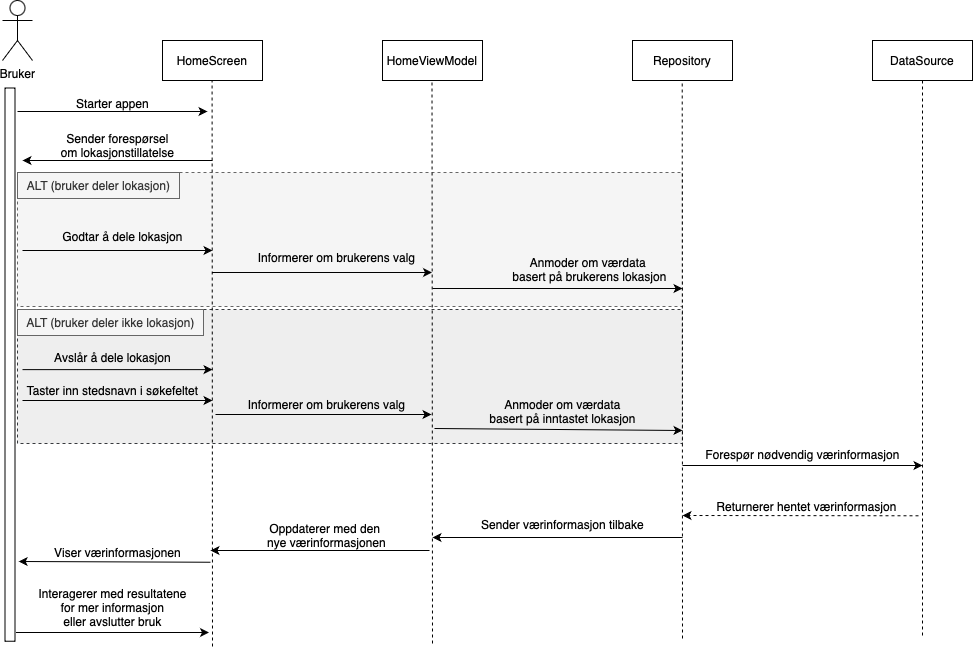

The diagram above was exported from draw.io. Its source (the exported page's mxGraphModel, read from the mxfile embedded in the PNG):
<mxGraphModel dx="902" dy="739" grid="0" gridSize="10" guides="1" tooltips="1" connect="1" arrows="1" fold="1" page="1" pageScale="1" pageWidth="827" pageHeight="1169" math="0" shadow="0">
  <root>
    <mxCell id="0" />
    <mxCell id="1" parent="0" />
    <mxCell id="_nFS6TVGrOIfG2ZbigFX-3" value="" style="rounded=0;whiteSpace=wrap;html=1;dashed=1;fillColor=#eeeeee;strokeColor=#36393d;" vertex="1" parent="1">
      <mxGeometry x="105" y="489" width="665" height="134" as="geometry" />
    </mxCell>
    <mxCell id="xg-2371bIYoDLrYAgZuh-51" value="" style="rounded=0;whiteSpace=wrap;html=1;dashed=1;fillColor=#f5f5f5;fontColor=#333333;strokeColor=#666666;" parent="1" vertex="1">
      <mxGeometry x="105" y="352" width="665" height="134" as="geometry" />
    </mxCell>
    <mxCell id="xg-2371bIYoDLrYAgZuh-2" value="Bruker" style="shape=umlActor;verticalLabelPosition=bottom;verticalAlign=top;html=1;outlineConnect=0;" parent="1" vertex="1">
      <mxGeometry x="90" y="180" width="30" height="60" as="geometry" />
    </mxCell>
    <mxCell id="xg-2371bIYoDLrYAgZuh-5" value="" style="endArrow=none;dashed=1;html=1;rounded=0;" parent="1" edge="1">
      <mxGeometry width="50" height="50" relative="1" as="geometry">
        <mxPoint x="300" y="826" as="sourcePoint" />
        <mxPoint x="299.58" y="260" as="targetPoint" />
      </mxGeometry>
    </mxCell>
    <mxCell id="xg-2371bIYoDLrYAgZuh-6" value="HomeScreen" style="rounded=0;whiteSpace=wrap;html=1;" parent="1" vertex="1">
      <mxGeometry x="250" y="220" width="100" height="40" as="geometry" />
    </mxCell>
    <mxCell id="xg-2371bIYoDLrYAgZuh-7" value="HomeViewModel" style="rounded=0;whiteSpace=wrap;html=1;" parent="1" vertex="1">
      <mxGeometry x="470" y="220" width="100" height="40" as="geometry" />
    </mxCell>
    <mxCell id="xg-2371bIYoDLrYAgZuh-8" value="" style="endArrow=none;dashed=1;html=1;rounded=0;" parent="1" edge="1">
      <mxGeometry width="50" height="50" relative="1" as="geometry">
        <mxPoint x="520" y="823" as="sourcePoint" />
        <mxPoint x="519.5" y="260" as="targetPoint" />
      </mxGeometry>
    </mxCell>
    <mxCell id="xg-2371bIYoDLrYAgZuh-9" value="Repository" style="rounded=0;whiteSpace=wrap;html=1;" parent="1" vertex="1">
      <mxGeometry x="720" y="220" width="100" height="40" as="geometry" />
    </mxCell>
    <mxCell id="xg-2371bIYoDLrYAgZuh-10" value="" style="endArrow=none;dashed=1;html=1;rounded=0;" parent="1" edge="1">
      <mxGeometry width="50" height="50" relative="1" as="geometry">
        <mxPoint x="770" y="818" as="sourcePoint" />
        <mxPoint x="769.71" y="260" as="targetPoint" />
      </mxGeometry>
    </mxCell>
    <mxCell id="xg-2371bIYoDLrYAgZuh-11" value="DataSource" style="rounded=0;whiteSpace=wrap;html=1;" parent="1" vertex="1">
      <mxGeometry x="960" y="220" width="100" height="40" as="geometry" />
    </mxCell>
    <mxCell id="xg-2371bIYoDLrYAgZuh-12" value="" style="endArrow=none;dashed=1;html=1;rounded=0;" parent="1" edge="1">
      <mxGeometry width="50" height="50" relative="1" as="geometry">
        <mxPoint x="1010" y="815" as="sourcePoint" />
        <mxPoint x="1009.9999999999999" y="260" as="targetPoint" />
      </mxGeometry>
    </mxCell>
    <mxCell id="xg-2371bIYoDLrYAgZuh-13" value="" style="endArrow=classic;html=1;rounded=0;jumpSize=6;" parent="1" edge="1">
      <mxGeometry width="50" height="50" relative="1" as="geometry">
        <mxPoint x="105" y="291" as="sourcePoint" />
        <mxPoint x="295" y="291" as="targetPoint" />
      </mxGeometry>
    </mxCell>
    <mxCell id="xg-2371bIYoDLrYAgZuh-14" value="Starter appen" style="text;html=1;align=center;verticalAlign=middle;resizable=0;points=[];autosize=1;strokeColor=none;fillColor=none;" parent="1" vertex="1">
      <mxGeometry x="150" y="268" width="100" height="30" as="geometry" />
    </mxCell>
    <mxCell id="xg-2371bIYoDLrYAgZuh-15" value="" style="endArrow=classic;html=1;rounded=0;" parent="1" edge="1">
      <mxGeometry width="50" height="50" relative="1" as="geometry">
        <mxPoint x="300" y="340" as="sourcePoint" />
        <mxPoint x="110" y="340" as="targetPoint" />
      </mxGeometry>
    </mxCell>
    <mxCell id="xg-2371bIYoDLrYAgZuh-16" value="Sender forespørsel&lt;div&gt;&amp;nbsp;om lokasjonstillatelse&amp;nbsp;&lt;/div&gt;" style="text;html=1;align=center;verticalAlign=middle;resizable=0;points=[];autosize=1;strokeColor=none;fillColor=none;" parent="1" vertex="1">
      <mxGeometry x="135" y="305" width="140" height="40" as="geometry" />
    </mxCell>
    <mxCell id="xg-2371bIYoDLrYAgZuh-18" value="" style="endArrow=classic;html=1;rounded=0;" parent="1" edge="1">
      <mxGeometry width="50" height="50" relative="1" as="geometry">
        <mxPoint x="110" y="430" as="sourcePoint" />
        <mxPoint x="300" y="430" as="targetPoint" />
      </mxGeometry>
    </mxCell>
    <mxCell id="xg-2371bIYoDLrYAgZuh-19" value="Godtar å dele lokasjon" style="text;html=1;align=center;verticalAlign=middle;resizable=0;points=[];autosize=1;strokeColor=none;fillColor=none;" parent="1" vertex="1">
      <mxGeometry x="140" y="401" width="140" height="30" as="geometry" />
    </mxCell>
    <mxCell id="xg-2371bIYoDLrYAgZuh-22" value="" style="endArrow=classic;html=1;rounded=0;jumpSize=6;" parent="1" edge="1">
      <mxGeometry width="50" height="50" relative="1" as="geometry">
        <mxPoint x="299.5" y="452" as="sourcePoint" />
        <mxPoint x="519.5" y="452" as="targetPoint" />
      </mxGeometry>
    </mxCell>
    <mxCell id="xg-2371bIYoDLrYAgZuh-23" value="Informerer om brukerens valg" style="text;html=1;align=center;verticalAlign=middle;resizable=0;points=[];autosize=1;strokeColor=none;fillColor=none;" parent="1" vertex="1">
      <mxGeometry x="334" y="422" width="180" height="30" as="geometry" />
    </mxCell>
    <mxCell id="xg-2371bIYoDLrYAgZuh-24" value="" style="endArrow=classic;html=1;rounded=0;jumpSize=6;" parent="1" edge="1">
      <mxGeometry width="50" height="50" relative="1" as="geometry">
        <mxPoint x="520" y="468" as="sourcePoint" />
        <mxPoint x="770" y="468" as="targetPoint" />
      </mxGeometry>
    </mxCell>
    <mxCell id="xg-2371bIYoDLrYAgZuh-25" value="Anmoder om værdata&amp;nbsp;&lt;div&gt;basert på brukerens lokasjon&lt;/div&gt;" style="text;html=1;align=center;verticalAlign=middle;resizable=0;points=[];autosize=1;strokeColor=none;fillColor=none;" parent="1" vertex="1">
      <mxGeometry x="587" y="429" width="180" height="40" as="geometry" />
    </mxCell>
    <mxCell id="xg-2371bIYoDLrYAgZuh-26" value="" style="endArrow=classic;html=1;rounded=0;" parent="1" edge="1">
      <mxGeometry width="50" height="50" relative="1" as="geometry">
        <mxPoint x="770" y="645" as="sourcePoint" />
        <mxPoint x="1010" y="645" as="targetPoint" />
      </mxGeometry>
    </mxCell>
    <mxCell id="xg-2371bIYoDLrYAgZuh-27" value="Forespør nødvendig værinformasjon" style="text;html=1;align=center;verticalAlign=middle;resizable=0;points=[];autosize=1;strokeColor=none;fillColor=none;" parent="1" vertex="1">
      <mxGeometry x="780" y="619" width="220" height="30" as="geometry" />
    </mxCell>
    <mxCell id="xg-2371bIYoDLrYAgZuh-28" value="" style="endArrow=classic;html=1;rounded=0;dashed=1;" parent="1" edge="1">
      <mxGeometry width="50" height="50" relative="1" as="geometry">
        <mxPoint x="1006" y="695.2900000000001" as="sourcePoint" />
        <mxPoint x="770" y="695" as="targetPoint" />
      </mxGeometry>
    </mxCell>
    <mxCell id="xg-2371bIYoDLrYAgZuh-29" value="Returnerer hentet værinformasjon" style="text;html=1;align=center;verticalAlign=middle;resizable=0;points=[];autosize=1;strokeColor=none;fillColor=none;" parent="1" vertex="1">
      <mxGeometry x="794" y="671" width="200" height="30" as="geometry" />
    </mxCell>
    <mxCell id="xg-2371bIYoDLrYAgZuh-30" value="" style="endArrow=classic;html=1;rounded=0;" parent="1" edge="1">
      <mxGeometry width="50" height="50" relative="1" as="geometry">
        <mxPoint x="770" y="717" as="sourcePoint" />
        <mxPoint x="520" y="717" as="targetPoint" />
      </mxGeometry>
    </mxCell>
    <mxCell id="xg-2371bIYoDLrYAgZuh-31" value="Sender værinformasjon tilbake" style="text;html=1;align=center;verticalAlign=middle;resizable=0;points=[];autosize=1;strokeColor=none;fillColor=none;" parent="1" vertex="1">
      <mxGeometry x="555" y="689" width="190" height="30" as="geometry" />
    </mxCell>
    <mxCell id="xg-2371bIYoDLrYAgZuh-32" value="" style="endArrow=classic;html=1;rounded=0;" parent="1" edge="1">
      <mxGeometry width="50" height="50" relative="1" as="geometry">
        <mxPoint x="517" y="730" as="sourcePoint" />
        <mxPoint x="298" y="730" as="targetPoint" />
      </mxGeometry>
    </mxCell>
    <mxCell id="xg-2371bIYoDLrYAgZuh-33" value="Oppdaterer med den&amp;nbsp;&lt;div&gt;nye værinformasjonen&lt;/div&gt;" style="text;html=1;align=center;verticalAlign=middle;resizable=0;points=[];autosize=1;strokeColor=none;fillColor=none;" parent="1" vertex="1">
      <mxGeometry x="344" y="695" width="140" height="40" as="geometry" />
    </mxCell>
    <mxCell id="xg-2371bIYoDLrYAgZuh-34" value="" style="endArrow=classic;html=1;rounded=0;" parent="1" edge="1">
      <mxGeometry width="50" height="50" relative="1" as="geometry">
        <mxPoint x="298.00000000000006" y="741.74" as="sourcePoint" />
        <mxPoint x="106.17" y="741" as="targetPoint" />
      </mxGeometry>
    </mxCell>
    <mxCell id="xg-2371bIYoDLrYAgZuh-38" value="" style="rounded=0;whiteSpace=wrap;html=1;rotation=90;" parent="1" vertex="1">
      <mxGeometry x="-179.13" y="539.12" width="553.25" height="10" as="geometry" />
    </mxCell>
    <mxCell id="xg-2371bIYoDLrYAgZuh-40" value="Viser værinformasjonen" style="text;html=1;align=center;verticalAlign=middle;resizable=0;points=[];autosize=1;strokeColor=none;fillColor=none;" parent="1" vertex="1">
      <mxGeometry x="130" y="717" width="150" height="30" as="geometry" />
    </mxCell>
    <mxCell id="xg-2371bIYoDLrYAgZuh-42" value="Interagerer med resultatene&lt;div&gt;&amp;nbsp;for mer informasjon&amp;nbsp;&lt;/div&gt;&lt;div&gt;eller avslutter bruk&lt;/div&gt;" style="text;html=1;align=center;verticalAlign=middle;resizable=0;points=[];autosize=1;strokeColor=none;fillColor=none;" parent="1" vertex="1">
      <mxGeometry x="115" y="757" width="170" height="60" as="geometry" />
    </mxCell>
    <mxCell id="xg-2371bIYoDLrYAgZuh-47" value="" style="endArrow=classic;html=1;rounded=0;" parent="1" edge="1">
      <mxGeometry width="50" height="50" relative="1" as="geometry">
        <mxPoint x="110" y="549.12" as="sourcePoint" />
        <mxPoint x="300" y="549.12" as="targetPoint" />
      </mxGeometry>
    </mxCell>
    <mxCell id="xg-2371bIYoDLrYAgZuh-48" value="Avslår å dele lokasjon" style="text;html=1;align=center;verticalAlign=middle;resizable=0;points=[];autosize=1;strokeColor=none;fillColor=none;" parent="1" vertex="1">
      <mxGeometry x="130" y="522" width="140" height="30" as="geometry" />
    </mxCell>
    <mxCell id="xg-2371bIYoDLrYAgZuh-49" value="" style="endArrow=classic;html=1;rounded=0;" parent="1" edge="1">
      <mxGeometry width="50" height="50" relative="1" as="geometry">
        <mxPoint x="110" y="580" as="sourcePoint" />
        <mxPoint x="300" y="580" as="targetPoint" />
      </mxGeometry>
    </mxCell>
    <mxCell id="xg-2371bIYoDLrYAgZuh-50" value="Taster inn stedsnavn i søkefeltet" style="text;html=1;align=center;verticalAlign=middle;resizable=0;points=[];autosize=1;strokeColor=none;fillColor=none;" parent="1" vertex="1">
      <mxGeometry x="105" y="555" width="190" height="30" as="geometry" />
    </mxCell>
    <mxCell id="xg-2371bIYoDLrYAgZuh-54" value="ALT (bruker deler lokasjon)" style="text;html=1;align=center;verticalAlign=middle;resizable=0;points=[];autosize=1;fillColor=#f5f5f5;strokeColor=#666666;fontColor=#333333;" parent="1" vertex="1">
      <mxGeometry x="105" y="352" width="162" height="26" as="geometry" />
    </mxCell>
    <mxCell id="xg-2371bIYoDLrYAgZuh-55" value="" style="endArrow=classic;html=1;rounded=0;" parent="1" edge="1">
      <mxGeometry width="50" height="50" relative="1" as="geometry">
        <mxPoint x="303" y="594" as="sourcePoint" />
        <mxPoint x="519" y="594" as="targetPoint" />
      </mxGeometry>
    </mxCell>
    <mxCell id="xg-2371bIYoDLrYAgZuh-56" value="Informerer om brukerens valg" style="text;html=1;align=center;verticalAlign=middle;resizable=0;points=[];autosize=1;strokeColor=none;fillColor=none;" parent="1" vertex="1">
      <mxGeometry x="326" y="571" width="175" height="26" as="geometry" />
    </mxCell>
    <mxCell id="xg-2371bIYoDLrYAgZuh-57" value="" style="endArrow=classic;html=1;rounded=0;" parent="1" edge="1">
      <mxGeometry width="50" height="50" relative="1" as="geometry">
        <mxPoint x="522" y="608" as="sourcePoint" />
        <mxPoint x="770" y="610" as="targetPoint" />
      </mxGeometry>
    </mxCell>
    <mxCell id="xg-2371bIYoDLrYAgZuh-58" value="Anmoder om værdata&lt;div&gt;basert på inntastet lokasjon&lt;/div&gt;" style="text;html=1;align=center;verticalAlign=middle;resizable=0;points=[];autosize=1;strokeColor=none;fillColor=none;" parent="1" vertex="1">
      <mxGeometry x="568" y="571" width="164" height="40" as="geometry" />
    </mxCell>
    <mxCell id="xg-2371bIYoDLrYAgZuh-61" value="" style="endArrow=classic;html=1;rounded=0;" parent="1" edge="1">
      <mxGeometry width="50" height="50" relative="1" as="geometry">
        <mxPoint x="103.5" y="812" as="sourcePoint" />
        <mxPoint x="296.5" y="812" as="targetPoint" />
      </mxGeometry>
    </mxCell>
    <mxCell id="_nFS6TVGrOIfG2ZbigFX-4" value="ALT (bruker deler ikke lokasjon)" style="text;html=1;align=center;verticalAlign=middle;resizable=0;points=[];autosize=1;strokeColor=#666666;fillColor=#f5f5f5;fontColor=#333333;" vertex="1" parent="1">
      <mxGeometry x="105" y="489" width="186" height="26" as="geometry" />
    </mxCell>
  </root>
</mxGraphModel>